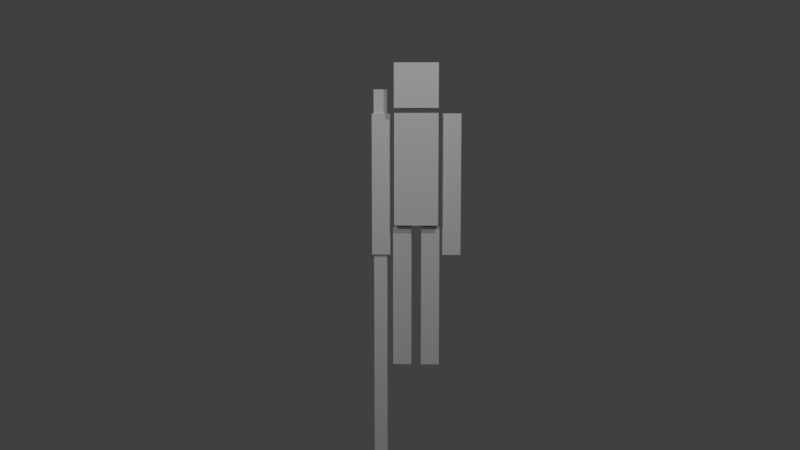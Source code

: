 # Source: TheMonkeyKing_v0.11.blend  (saved by Blender 2.78.0; exported with 4.5.12 LTS)
import bpy
from mathutils import Matrix  # noqa: F401  (used for matrix-valued properties, if any)

bpy.ops.wm.read_factory_settings(use_empty=True)
scene = bpy.context.scene
scene.name = 'Scene'

# ---- collections
col_collection_1 = bpy.data.collections.new('Collection 1'); scene.collection.children.link(col_collection_1)
col_collection_2 = bpy.data.collections.new('Collection 2'); scene.collection.children.link(col_collection_2)
col_collection_2.hide_render = True
col_collection_2.hide_viewport = True
col_collection_20 = bpy.data.collections.new('Collection 20'); scene.collection.children.link(col_collection_20)
col_collection_20.hide_render = True
col_collection_20.hide_viewport = True

# ---- materials (node trees are filled in below, after node groups)
mat_material = bpy.data.materials.new('Material')
mat_material.alpha_threshold = 0.0
mat_material.use_transparent_shadow = False
mat_material.roughness = 0.5

# ---- material node trees

# ---- world
world_world = bpy.data.worlds.new('World'); scene.world = world_world
world_world.color = (0.05088, 0.05088, 0.05088)
world_world.use_sun_shadow = False
world_world.sun_shadow_jitter_overblur = 0.0
world_world.cycles.sampling_method = 'MANUAL'

# ---- cameras
cam_camera_001 = bpy.data.cameras.new('Camera.001')
cam_camera_001.clip_end = 100.0
cam_camera_001.lens = 35.0
cam_camera_001.sensor_width = 32.0
cam_camera_001.sensor_height = 18.0
cam_camera_001.display_size = 2.0
cam_camera_001.dof.focus_distance = 0.0
cam_camera_001.dof.aperture_fstop = 128.0
cam_camera_001.dof.aperture_blades = 6

# ---- lights
light_lamp_001 = bpy.data.lights.new('Lamp.001', 'POINT')
light_lamp_001.transmission_factor = 0.0
light_lamp_001.cutoff_distance = 30.0
light_lamp_001.energy = 100.0
light_lamp_001.shadow_buffer_clip_start = 1.001
light_lamp_001.shadow_soft_size = 0.1
light_lamp_001.shadow_maximum_resolution = 0.006
light_lamp_001.use_absolute_resolution = True
light_lamp = bpy.data.lights.new('Lamp', 'POINT')
light_lamp.transmission_factor = 0.0
light_lamp.cutoff_distance = 30.0
light_lamp.energy = 100.0
light_lamp.shadow_buffer_clip_start = 1.001
light_lamp.shadow_soft_size = 0.1
light_lamp.shadow_maximum_resolution = 0.006
light_lamp.use_absolute_resolution = True

# ---- meshes
me_cube_001 = bpy.data.meshes.new('Cube.001')
me_cube_001.from_pydata([(-0.0323, -0.05975, 0.003624), (-0.0323, -0.05975, 0.9236), (-0.0323, 0.05975, 0.003624), (-0.0323, 0.05975, 0.9236), (-0.1518, -0.05975, 0.003624), (-0.1518, -0.05975, 0.9236), (-0.1518, 0.05975, 0.003624), (-0.1518, 0.05975, 0.9236), (-0.0323, -0.05975, 0.4636), (-0.0323, 0.05975, 0.4636), (-0.1518, 0.05975, 0.4636), (-0.1518, -0.05975, 0.4636), (0.0323, -0.05975, 0.003624), (0.0323, -0.05975, 0.9236), (0.0323, 0.05975, 0.003624), (0.0323, 0.05975, 0.9236), (0.1518, -0.05975, 0.003624), (0.1518, -0.05975, 0.9236), (0.1518, 0.05975, 0.003624), (0.1518, 0.05975, 0.9236), (0.0323, -0.05975, 0.4636), (0.0323, 0.05975, 0.4636), (0.1518, 0.05975, 0.4636), (0.1518, -0.05975, 0.4636), (0.1704, -0.05975, 0.7408), (0.1704, -0.05975, 1.661), (0.1704, 0.05975, 0.7408), (0.1704, 0.05975, 1.661), (0.2899, -0.05975, 0.7408), (0.2899, -0.05975, 1.661), (0.2899, 0.05975, 0.7408), (0.2899, 0.05975, 1.661), (0.1704, -0.05975, 1.201), (0.1704, 0.05975, 1.201), (0.2899, 0.05975, 1.201), (0.2899, -0.05975, 1.201), (-0.1704, -0.05975, 0.7408), (-0.1704, -0.05975, 1.661), (-0.1704, 0.05975, 0.7408), (-0.1704, 0.05975, 1.661), (-0.2899, -0.05975, 0.7408), (-0.2899, -0.05975, 1.661), (-0.2899, 0.05975, 0.7408), (-0.2899, 0.05975, 1.661), (-0.1704, -0.05975, 1.201), (-0.1704, 0.05975, 1.201), (-0.2899, 0.05975, 1.201), (-0.2899, -0.05975, 1.201), (-0.1427, -0.1427, 1.695), (-0.1427, -0.1427, 1.98), (-0.1427, 0.1427, 1.695), (-0.1427, 0.1427, 1.98), (0.1427, -0.1427, 1.695), (0.1427, -0.1427, 1.98), (0.1427, 0.1427, 1.695), (0.1427, 0.1427, 1.98), (-0.1427, -0.108, 0.9388), (-0.1427, -0.108, 1.664), (-0.1427, 0.108, 0.9388), (-0.1427, 0.108, 1.664), (0.1427, -0.108, 0.9388), (0.1427, -0.108, 1.664), (0.1427, 0.108, 0.9388), (0.1427, 0.108, 1.664), (-0.1427, -0.108, 1.301), (-0.1427, 0.108, 1.301), (0.1427, 0.108, 1.301), (0.1427, -0.108, 1.301), (-0.0323, 0.0, 0.003624), (-0.0323, -0.05975, 0.5065), (-0.0323, 0.0, 0.9236), (-0.0323, 0.05975, 0.4138), (-0.09206, 0.05975, 0.003624), (-0.09206, 0.05975, 0.9236), (-0.1518, 0.05975, 0.4138), (-0.1518, 0.0, 0.003624), (-0.1518, 0.0, 0.9236), (-0.1518, -0.05975, 0.4138), (-0.09206, -0.05975, 0.003624), (-0.09206, -0.05975, 0.9236), (-0.0323, -0.05975, 0.4138), (-0.0323, 0.05975, 0.5065), (-0.1518, 0.05975, 0.5065), (-0.1518, -0.05975, 0.5065), (-0.09206, -0.05975, 0.4636), (-0.1518, 0.0, 0.4636), (-0.09206, 0.05975, 0.4636), (-0.0323, 0.0, 0.4636), (0.0323, 0.0, 0.003624), (0.0323, -0.05975, 0.5065), (0.0323, 0.0, 0.9236), (0.0323, 0.05975, 0.4138), (0.09206, 0.05975, 0.003624), (0.09206, 0.05975, 0.9236), (0.1518, 0.05975, 0.4138), (0.1518, 0.0, 0.003624), (0.1518, 0.0, 0.9236), (0.1518, -0.05975, 0.4138), (0.09206, -0.05975, 0.003624), (0.09206, -0.05975, 0.9236), (0.0323, -0.05975, 0.4138), (0.0323, 0.05975, 0.5065), (0.1518, 0.05975, 0.5065), (0.1518, -0.05975, 0.5065), (0.09206, -0.05975, 0.4636), (0.1518, 0.0, 0.4636), (0.09206, 0.05975, 0.4636), (0.0323, 0.0, 0.4636), (0.1704, -9.686e-08, 0.7408), (0.1704, -0.05975, 1.239), (0.1704, -9.686e-08, 1.661), (0.1704, 0.05975, 1.139), (0.2301, 0.05975, 0.7408), (0.2301, 0.05975, 1.661), (0.2899, 0.05975, 1.139), (0.2899, -9.686e-08, 0.7408), (0.2899, -9.686e-08, 1.661), (0.2899, -0.05975, 1.139), (0.2301, -0.05975, 0.7408), (0.2301, -0.05975, 1.661), (0.1704, -0.05975, 1.139), (0.1704, 0.05975, 1.239), (0.2899, 0.05975, 1.239), (0.2899, -0.05975, 1.239), (0.2301, -0.05975, 1.201), (0.2899, -9.686e-08, 1.201), (0.2301, 0.05975, 1.201), (0.1704, -9.686e-08, 1.201), (-0.1704, -9.686e-08, 0.7408), (-0.1704, -0.05975, 1.239), (-0.1704, -9.686e-08, 1.661), (-0.1704, 0.05975, 1.139), (-0.2301, 0.05975, 0.7408), (-0.2301, 0.05975, 1.661), (-0.2899, 0.05975, 1.139), (-0.2899, -9.686e-08, 0.7408), (-0.2899, -9.686e-08, 1.661), (-0.2899, -0.05975, 1.139), (-0.2301, -0.05975, 0.7408), (-0.2301, -0.05975, 1.661), (-0.1704, -0.05975, 1.139), (-0.1704, 0.05975, 1.239), (-0.2899, 0.05975, 1.239), (-0.2899, -0.05975, 1.239), (-0.2301, -0.05975, 1.201), (-0.2899, -9.686e-08, 1.201), (-0.2301, 0.05975, 1.201), (-0.1704, -9.686e-08, 1.201), (-0.1427, 0.0, 1.695), (-0.1427, -0.1427, 1.838), (-0.1427, 0.0, 1.98), (-0.1427, 0.1427, 1.838), (0.0, 0.1427, 1.695), (0.0, 0.1427, 1.98), (0.1427, 0.1427, 1.838), (0.1427, 0.0, 1.695), (0.1427, 0.0, 1.98), (0.1427, -0.1427, 1.838), (0.0, -0.1427, 1.695), (0.0, -0.1427, 1.98), (-0.1427, 0.0, 0.9388), (-0.1427, 0.0, 1.664), (0.0, 0.108, 0.9388), (0.0, 0.108, 1.664), (0.1427, 0.0, 0.9388), (0.1427, 0.0, 1.664), (0.0, -0.108, 0.9388), (0.0, -0.108, 1.664), (0.0, -0.108, 1.301), (0.1427, 0.0, 1.301), (0.0, 0.108, 1.301), (-0.1427, 0.0, 1.301), (0.0, 0.0, 1.664), (0.0, 0.0, 0.9388), (0.0, 0.0, 1.98), (0.0, 0.0, 1.695), (0.0, -0.1427, 1.838), (0.1427, 0.0, 1.838), (0.0, 0.1427, 1.838), (-0.1427, 0.0, 1.838), (-0.1704, -9.686e-08, 1.139), (-0.2301, 0.05975, 1.139), (-0.2899, -9.686e-08, 1.139), (-0.2301, -0.05975, 1.139), (-0.2301, -9.686e-08, 1.661), (-0.2301, -9.686e-08, 0.7408), (-0.2301, -0.05975, 1.239), (-0.2899, -9.686e-08, 1.239), (-0.2301, 0.05975, 1.239), (-0.1704, -9.686e-08, 1.239), (0.1704, -9.686e-08, 1.139), (0.2301, 0.05975, 1.139), (0.2899, -9.686e-08, 1.139), (0.2301, -0.05975, 1.139), (0.2301, -9.686e-08, 1.661), (0.2301, -9.686e-08, 0.7408), (0.2301, -0.05975, 1.239), (0.2899, -9.686e-08, 1.239), (0.2301, 0.05975, 1.239), (0.1704, -9.686e-08, 1.239), (0.0323, 0.0, 0.4138), (0.09206, 0.05975, 0.4138), (0.1518, 0.0, 0.4138), (0.09206, -0.05975, 0.4138), (0.09206, 0.0, 0.9236), (0.09206, 0.0, 0.003624), (0.09206, -0.05975, 0.5065), (0.1518, 0.0, 0.5065), (0.09206, 0.05975, 0.5065), (0.0323, 0.0, 0.5065), (-0.0323, 0.0, 0.4138), (-0.09206, 0.05975, 0.4138), (-0.1518, 0.0, 0.4138), (-0.09206, -0.05975, 0.4138), (-0.09206, 0.0, 0.9236), (-0.09206, 0.0, 0.003624), (-0.09206, -0.05975, 0.5065), (-0.1518, 0.0, 0.5065), (-0.09206, 0.05975, 0.5065), (-0.0323, 0.0, 0.5065)], [], [(219, 81, 3, 70), (218, 82, 7, 73), (217, 83, 5, 76), (216, 69, 1, 79), (215, 78, 4, 75), (214, 79, 1, 70), (213, 80, 8, 84), (212, 77, 11, 85), (211, 74, 10, 86), (210, 71, 9, 87), (209, 90, 15, 101), (208, 93, 19, 102), (207, 96, 17, 103), (206, 99, 13, 89), (205, 95, 16, 98), (204, 90, 13, 99), (203, 104, 20, 100), (202, 105, 23, 97), (201, 106, 22, 94), (200, 107, 21, 91), (199, 110, 27, 121), (198, 113, 31, 122), (197, 116, 29, 123), (196, 119, 25, 109), (195, 115, 28, 118), (194, 110, 25, 119), (193, 124, 32, 120), (192, 125, 35, 117), (191, 126, 34, 114), (190, 127, 33, 111), (189, 141, 39, 130), (188, 142, 43, 133), (187, 143, 41, 136), (186, 129, 37, 139), (185, 138, 40, 135), (184, 139, 37, 130), (183, 140, 44, 144), (182, 137, 47, 145), (181, 134, 46, 146), (180, 131, 45, 147), (179, 150, 51, 151), (178, 153, 55, 154), (177, 156, 53, 157), (176, 159, 49, 149), (175, 155, 52, 158), (174, 150, 49, 159), (57, 161, 171, 64), (65, 59, 163, 170), (66, 63, 165, 169), (67, 61, 167, 168), (173, 164, 60, 166), (172, 161, 57, 167), (60, 67, 168, 166), (62, 66, 169, 164), (58, 65, 170, 162), (64, 171, 160, 56), (162, 170, 66, 62), (164, 169, 67, 60), (166, 168, 64, 56), (165, 172, 167, 61), (63, 163, 172, 165), (163, 59, 161, 172), (160, 173, 166, 56), (58, 162, 173, 160), (162, 62, 164, 173), (169, 165, 61, 67), (170, 163, 63, 66), (171, 161, 59, 65), (160, 171, 65, 58), (156, 174, 159, 53), (55, 153, 174, 156), (153, 51, 150, 174), (148, 175, 158, 48), (50, 152, 175, 148), (152, 54, 155, 175), (158, 176, 149, 48), (52, 157, 176, 158), (157, 53, 159, 176), (155, 177, 157, 52), (54, 154, 177, 155), (154, 55, 156, 177), (152, 178, 154, 54), (50, 151, 178, 152), (151, 51, 153, 178), (148, 179, 151, 50), (48, 149, 179, 148), (149, 49, 150, 179), (140, 180, 147, 44), (36, 128, 180, 140), (128, 38, 131, 180), (131, 181, 146, 45), (38, 132, 181, 131), (132, 42, 134, 181), (134, 182, 145, 46), (42, 135, 182, 134), (135, 40, 137, 182), (137, 183, 144, 47), (40, 138, 183, 137), (138, 36, 140, 183), (133, 184, 130, 39), (43, 136, 184, 133), (136, 41, 139, 184), (132, 185, 135, 42), (38, 128, 185, 132), (128, 36, 138, 185), (143, 186, 139, 41), (47, 144, 186, 143), (144, 44, 129, 186), (142, 187, 136, 43), (46, 145, 187, 142), (145, 47, 143, 187), (141, 188, 133, 39), (45, 146, 188, 141), (146, 46, 142, 188), (129, 189, 130, 37), (44, 147, 189, 129), (147, 45, 141, 189), (108, 190, 111, 26), (24, 120, 190, 108), (120, 32, 127, 190), (112, 191, 114, 30), (26, 111, 191, 112), (111, 33, 126, 191), (115, 192, 117, 28), (30, 114, 192, 115), (114, 34, 125, 192), (118, 193, 120, 24), (28, 117, 193, 118), (117, 35, 124, 193), (116, 194, 119, 29), (31, 113, 194, 116), (113, 27, 110, 194), (108, 195, 118, 24), (26, 112, 195, 108), (112, 30, 115, 195), (124, 196, 109, 32), (35, 123, 196, 124), (123, 29, 119, 196), (125, 197, 123, 35), (34, 122, 197, 125), (122, 31, 116, 197), (126, 198, 122, 34), (33, 121, 198, 126), (121, 27, 113, 198), (127, 199, 121, 33), (32, 109, 199, 127), (109, 25, 110, 199), (88, 200, 91, 14), (12, 100, 200, 88), (100, 20, 107, 200), (92, 201, 94, 18), (14, 91, 201, 92), (91, 21, 106, 201), (95, 202, 97, 16), (18, 94, 202, 95), (94, 22, 105, 202), (98, 203, 100, 12), (16, 97, 203, 98), (97, 23, 104, 203), (96, 204, 99, 17), (19, 93, 204, 96), (93, 15, 90, 204), (88, 205, 98, 12), (14, 92, 205, 88), (92, 18, 95, 205), (104, 206, 89, 20), (23, 103, 206, 104), (103, 17, 99, 206), (105, 207, 103, 23), (22, 102, 207, 105), (102, 19, 96, 207), (106, 208, 102, 22), (21, 101, 208, 106), (101, 15, 93, 208), (107, 209, 101, 21), (20, 89, 209, 107), (89, 13, 90, 209), (80, 210, 87, 8), (0, 68, 210, 80), (68, 2, 71, 210), (71, 211, 86, 9), (2, 72, 211, 71), (72, 6, 74, 211), (74, 212, 85, 10), (6, 75, 212, 74), (75, 4, 77, 212), (77, 213, 84, 11), (4, 78, 213, 77), (78, 0, 80, 213), (73, 214, 70, 3), (7, 76, 214, 73), (76, 5, 79, 214), (72, 215, 75, 6), (2, 68, 215, 72), (68, 0, 78, 215), (83, 216, 79, 5), (11, 84, 216, 83), (84, 8, 69, 216), (82, 217, 76, 7), (10, 85, 217, 82), (85, 11, 83, 217), (81, 218, 73, 3), (9, 86, 218, 81), (86, 10, 82, 218), (69, 219, 70, 1), (8, 87, 219, 69), (87, 9, 81, 219), (168, 167, 57, 64)])
_uv = me_cube_001.uv_layers.new(name='UVMap')
_uv.uv.foreach_set('vector', [0.7058, 0.2215, 0.9754, 0.2215, 0.9754, 0.491, 0.7058, 0.491, 0.7058, 0.2215, 0.9754, 0.2215, 0.9754, 0.491, 0.7058, 0.491, 0.7058, 0.2215, 0.9754, 0.2215, 0.9754, 0.491, 0.7058, 0.491, 0.7058, 0.2215, 0.9754, 0.2215, 0.9754, 0.491, 0.7058, 0.491, 0.7058, 0.2215, 0.9754, 0.2215, 0.9754, 0.491, 0.7058, 0.491, 0.7058, 0.2215, 0.9754, 0.2215, 0.9754, 0.491, 0.7058, 0.491, 0.7058, 0.2215, 0.9754, 0.2215, 0.9754, 0.491, 0.7058, 0.491, 0.7058, 0.2215, 0.9754, 0.2215, 0.9754, 0.491, 0.7058, 0.491, 0.7058, 0.2215, 0.9754, 0.2215, 0.9754, 0.491, 0.7058, 0.491, 0.7058, 0.2215, 0.9754, 0.2215, 0.9754, 0.491, 0.7058, 0.491, 0.7058, 0.2215, 0.9754, 0.2215, 0.9754, 0.491, 0.7058, 0.491, 0.7058, 0.2215, 0.9754, 0.2215, 0.9754, 0.491, 0.7058, 0.491, 0.7058, 0.2215, 0.9754, 0.2215, 0.9754, 0.491, 0.7058, 0.491, 0.7058, 0.2215, 0.9754, 0.2215, 0.9754, 0.491, 0.7058, 0.491, 0.7058, 0.2215, 0.9754, 0.2215, 0.9754, 0.491, 0.7058, 0.491, 0.7058, 0.2215, 0.9754, 0.2215, 0.9754, 0.491, 0.7058, 0.491, 0.7058, 0.2215, 0.9754, 0.2215, 0.9754, 0.491, 0.7058, 0.491, 0.7058, 0.2215, 0.9754, 0.2215, 0.9754, 0.491, 0.7058, 0.491, 0.7058, 0.2215, 0.9754, 0.2215, 0.9754, 0.491, 0.7058, 0.491, 0.7058, 0.2215, 0.9754, 0.2215, 0.9754, 0.491, 0.7058, 0.491, 0.7058, 0.2215, 0.9754, 0.2215, 0.9754, 0.491, 0.7058, 0.491, 0.7058, 0.2215, 0.9754, 0.2215, 0.9754, 0.491, 0.7058, 0.491, 0.7058, 0.2215, 0.9754, 0.2215, 0.9754, 0.491, 0.7058, 0.491, 0.7058, 0.2215, 0.9754, 0.2215, 0.9754, 0.491, 0.7058, 0.491, 0.7058, 0.2215, 0.9754, 0.2215, 0.9754, 0.491, 0.7058, 0.491, 0.7058, 0.2215, 0.9754, 0.2215, 0.9754, 0.491, 0.7058, 0.491, 0.7058, 0.2215, 0.9754, 0.2215, 0.9754, 0.491, 0.7058, 0.491, 0.7058, 0.2215, 0.9754, 0.2215, 0.9754, 0.491, 0.7058, 0.491, 0.7058, 0.2215, 0.9754, 0.2215, 0.9754, 0.491, 0.7058, 0.491, 0.7058, 0.2215, 0.9754, 0.2215, 0.9754, 0.491, 0.7058, 0.491, 0.7058, 0.2215, 0.9754, 0.2215, 0.9754, 0.491, 0.7058, 0.491, 0.7058, 0.2215, 0.9754, 0.2215, 0.9754, 0.491, 0.7058, 0.491, 0.7058, 0.2215, 0.9754, 0.2215, 0.9754, 0.491, 0.7058, 0.491, 0.7058, 0.2215, 0.9754, 0.2215, 0.9754, 0.491, 0.7058, 0.491, 0.7058, 0.2215, 0.9754, 0.2215, 0.9754, 0.491, 0.7058, 0.491, 0.7058, 0.2215, 0.9754, 0.2215, 0.9754, 0.491, 0.7058, 0.491, 0.7058, 0.2215, 0.9754, 0.2215, 0.9754, 0.491, 0.7058, 0.491, 0.7058, 0.2215, 0.9754, 0.2215, 0.9754, 0.491, 0.7058, 0.491, 0.7058, 0.2215, 0.9754, 0.2215, 0.9754, 0.491, 0.7058, 0.491, 0.7058, 0.2215, 0.9754, 0.2215, 0.9754, 0.491, 0.7058, 0.491, 0.1501, 0.4498, 0.1, 0.5497, 8.367e-05, 0.4997, 0.05014, 0.3997, 0.5502, 0.1501, 0.6003, 0.05014, 0.7002, 0.1002, 0.6502, 0.2002, 0.5499, 0.65, 0.4998, 0.75, 0.3999, 0.6999, 0.4499, 0.5999, 0.35, 0.5499, 0.2999, 0.6498, 0.2, 0.5998, 0.25, 0.4998, 0.4501, 0.35, 0.5501, 0.4001, 0.5, 0.5, 0.4001, 0.4499, 0.4498, 0.8499, 0.3997, 0.9499, 0.2998, 0.8998, 0.3498, 0.7998, 0.7058, 0.2215, 0.9754, 0.2215, 0.9754, 0.491, 0.7058, 0.491, 0.7058, 0.2215, 0.9754, 0.2215, 0.9754, 0.491, 0.7058, 0.491, 0.7058, 0.2215, 0.9754, 0.2215, 0.9754, 0.491, 0.7058, 0.491, 0.7058, 0.2215, 0.9754, 0.2215, 0.9754, 0.491, 0.7058, 0.491, 0.7058, 0.2215, 0.9754, 0.2215, 0.9754, 0.491, 0.7058, 0.491, 0.7058, 0.2215, 0.9754, 0.2215, 0.9754, 0.491, 0.7058, 0.491, 0.7058, 0.2215, 0.9754, 0.2215, 0.9754, 0.491, 0.7058, 0.491, 0.7058, 0.2215, 0.9754, 0.2215, 0.9754, 0.491, 0.7058, 0.491, 0.7058, 0.2215, 0.9754, 0.2215, 0.9754, 0.491, 0.7058, 0.491, 0.7058, 0.2215, 0.9754, 0.2215, 0.9754, 0.491, 0.7058, 0.491, 0.7058, 0.2215, 0.9754, 0.2215, 0.9754, 0.491, 0.7058, 0.491, 0.7058, 0.2215, 0.9754, 0.2215, 0.9754, 0.491, 0.7058, 0.491, 0.7058, 0.2215, 0.9754, 0.2215, 0.9754, 0.491, 0.7058, 0.491, 0.7058, 0.2215, 0.9754, 0.2215, 0.9754, 0.491, 0.7058, 0.491, 0.7058, 0.2215, 0.9754, 0.2215, 0.9754, 0.491, 0.7058, 0.491, 0.7058, 0.2215, 0.9754, 0.2215, 0.9754, 0.491, 0.7058, 0.491, 0.7058, 0.2215, 0.9754, 0.2215, 0.9754, 0.491, 0.7058, 0.491, 0.7058, 0.2215, 0.9754, 0.2215, 0.9754, 0.491, 0.7058, 0.491, 0.7058, 0.2215, 0.9754, 0.2215, 0.9754, 0.491, 0.7058, 0.491, 0.7058, 0.2215, 0.9754, 0.2215, 0.9754, 0.491, 0.7058, 0.491, 0.7058, 0.2215, 0.9754, 0.2215, 0.9754, 0.491, 0.7058, 0.491, 0.7058, 0.2215, 0.9754, 0.2215, 0.9754, 0.491, 0.7058, 0.491, 0.7058, 0.2215, 0.9754, 0.2215, 0.9754, 0.491, 0.7058, 0.491, 0.4998, 0.75, 0.4498, 0.8499, 0.3498, 0.7998, 0.3999, 0.6999, 0.5998, 0.8, 0.5497, 0.9, 0.4498, 0.8499, 0.4998, 0.75, 0.5497, 0.9, 0.4997, 0.9999, 0.3997, 0.9499, 0.4498, 0.8499, 0.3502, 0.2999, 0.4501, 0.35, 0.4001, 0.4499, 0.3001, 0.3999, 0.4002, 0.2, 0.5002, 0.25, 0.4501, 0.35, 0.3502, 0.2999, 0.5002, 0.25, 0.6001, 0.3001, 0.5501, 0.4001, 0.4501, 0.35, 0.4001, 0.4499, 0.35, 0.5499, 0.25, 0.4998, 0.3001, 0.3999, 0.5, 0.5, 0.4499, 0.5999, 0.35, 0.5499, 0.4001, 0.4499, 0.4499, 0.5999, 0.3999, 0.6999, 0.2999, 0.6498, 0.35, 0.5499, 0.5999, 0.5501, 0.5499, 0.65, 0.4499, 0.5999, 0.5, 0.5, 0.6999, 0.6001, 0.6498, 0.7001, 0.5499, 0.65, 0.5999, 0.5501, 0.6498, 0.7001, 0.5998, 0.8, 0.4998, 0.75, 0.5499, 0.65, 0.5002, 0.25, 0.5502, 0.1501, 0.6502, 0.2002, 0.6001, 0.3001, 0.4002, 0.2, 0.4503, 0.1, 0.5502, 0.1501, 0.5002, 0.25, 0.4503, 0.1, 0.5003, 8.367e-05, 0.6003, 0.05014, 0.5502, 0.1501, 0.2002, 0.3498, 0.1501, 0.4498, 0.05014, 0.3997, 0.1002, 0.2998, 0.3001, 0.3999, 0.25, 0.4998, 0.1501, 0.4498, 0.2002, 0.3498, 0.25, 0.4998, 0.2, 0.5998, 0.1, 0.5497, 0.1501, 0.4498, 0.7058, 0.2215, 0.9754, 0.2215, 0.9754, 0.491, 0.7058, 0.491, 0.7058, 0.2215, 0.9754, 0.2215, 0.9754, 0.491, 0.7058, 0.491, 0.7058, 0.2215, 0.9754, 0.2215, 0.9754, 0.491, 0.7058, 0.491, 0.7058, 0.2215, 0.9754, 0.2215, 0.9754, 0.491, 0.7058, 0.491, 0.7058, 0.2215, 0.9754, 0.2215, 0.9754, 0.491, 0.7058, 0.491, 0.7058, 0.2215, 0.9754, 0.2215, 0.9754, 0.491, 0.7058, 0.491, 0.7058, 0.2215, 0.9754, 0.2215, 0.9754, 0.491, 0.7058, 0.491, 0.7058, 0.2215, 0.9754, 0.2215, 0.9754, 0.491, 0.7058, 0.491, 0.7058, 0.2215, 0.9754, 0.2215, 0.9754, 0.491, 0.7058, 0.491, 0.7058, 0.2215, 0.9754, 0.2215, 0.9754, 0.491, 0.7058, 0.491, 0.7058, 0.2215, 0.9754, 0.2215, 0.9754, 0.491, 0.7058, 0.491, 0.7058, 0.2215, 0.9754, 0.2215, 0.9754, 0.491, 0.7058, 0.491, 0.7058, 0.2215, 0.9754, 0.2215, 0.9754, 0.491, 0.7058, 0.491, 0.7058, 0.2215, 0.9754, 0.2215, 0.9754, 0.491, 0.7058, 0.491, 0.7058, 0.2215, 0.9754, 0.2215, 0.9754, 0.491, 0.7058, 0.491, 0.7058, 0.2215, 0.9754, 0.2215, 0.9754, 0.491, 0.7058, 0.491, 0.7058, 0.2215, 0.9754, 0.2215, 0.9754, 0.491, 0.7058, 0.491, 0.7058, 0.2215, 0.9754, 0.2215, 0.9754, 0.491, 0.7058, 0.491, 0.7058, 0.2215, 0.9754, 0.2215, 0.9754, 0.491, 0.7058, 0.491, 0.7058, 0.2215, 0.9754, 0.2215, 0.9754, 0.491, 0.7058, 0.491, 0.7058, 0.2215, 0.9754, 0.2215, 0.9754, 0.491, 0.7058, 0.491, 0.7058, 0.2215, 0.9754, 0.2215, 0.9754, 0.491, 0.7058, 0.491, 0.7058, 0.2215, 0.9754, 0.2215, 0.9754, 0.491, 0.7058, 0.491, 0.7058, 0.2215, 0.9754, 0.2215, 0.9754, 0.491, 0.7058, 0.491, 0.7058, 0.2215, 0.9754, 0.2215, 0.9754, 0.491, 0.7058, 0.491, 0.7058, 0.2215, 0.9754, 0.2215, 0.9754, 0.491, 0.7058, 0.491, 0.7058, 0.2215, 0.9754, 0.2215, 0.9754, 0.491, 0.7058, 0.491, 0.7058, 0.2215, 0.9754, 0.2215, 0.9754, 0.491, 0.7058, 0.491, 0.7058, 0.2215, 0.9754, 0.2215, 0.9754, 0.491, 0.7058, 0.491, 0.7058, 0.2215, 0.9754, 0.2215, 0.9754, 0.491, 0.7058, 0.491, 0.7058, 0.2215, 0.9754, 0.2215, 0.9754, 0.491, 0.7058, 0.491, 0.7058, 0.2215, 0.9754, 0.2215, 0.9754, 0.491, 0.7058, 0.491, 0.7058, 0.2215, 0.9754, 0.2215, 0.9754, 0.491, 0.7058, 0.491, 0.7058, 0.2215, 0.9754, 0.2215, 0.9754, 0.491, 0.7058, 0.491, 0.7058, 0.2215, 0.9754, 0.2215, 0.9754, 0.491, 0.7058, 0.491, 0.7058, 0.2215, 0.9754, 0.2215, 0.9754, 0.491, 0.7058, 0.491, 0.7058, 0.2215, 0.9754, 0.2215, 0.9754, 0.491, 0.7058, 0.491, 0.7058, 0.2215, 0.9754, 0.2215, 0.9754, 0.491, 0.7058, 0.491, 0.7058, 0.2215, 0.9754, 0.2215, 0.9754, 0.491, 0.7058, 0.491, 0.7058, 0.2215, 0.9754, 0.2215, 0.9754, 0.491, 0.7058, 0.491, 0.7058, 0.2215, 0.9754, 0.2215, 0.9754, 0.491, 0.7058, 0.491, 0.7058, 0.2215, 0.9754, 0.2215, 0.9754, 0.491, 0.7058, 0.491, 0.7058, 0.2215, 0.9754, 0.2215, 0.9754, 0.491, 0.7058, 0.491, 0.7058, 0.2215, 0.9754, 0.2215, 0.9754, 0.491, 0.7058, 0.491, 0.7058, 0.2215, 0.9754, 0.2215, 0.9754, 0.491, 0.7058, 0.491, 0.7058, 0.2215, 0.9754, 0.2215, 0.9754, 0.491, 0.7058, 0.491, 0.7058, 0.2215, 0.9754, 0.2215, 0.9754, 0.491, 0.7058, 0.491, 0.7058, 0.2215, 0.9754, 0.2215, 0.9754, 0.491, 0.7058, 0.491, 0.7058, 0.2215, 0.9754, 0.2215, 0.9754, 0.491, 0.7058, 0.491, 0.7058, 0.2215, 0.9754, 0.2215, 0.9754, 0.491, 0.7058, 0.491, 0.7058, 0.2215, 0.9754, 0.2215, 0.9754, 0.491, 0.7058, 0.491, 0.7058, 0.2215, 0.9754, 0.2215, 0.9754, 0.491, 0.7058, 0.491, 0.7058, 0.2215, 0.9754, 0.2215, 0.9754, 0.491, 0.7058, 0.491, 0.7058, 0.2215, 0.9754, 0.2215, 0.9754, 0.491, 0.7058, 0.491, 0.7058, 0.2215, 0.9754, 0.2215, 0.9754, 0.491, 0.7058, 0.491, 0.7058, 0.2215, 0.9754, 0.2215, 0.9754, 0.491, 0.7058, 0.491, 0.7058, 0.2215, 0.9754, 0.2215, 0.9754, 0.491, 0.7058, 0.491, 0.7058, 0.2215, 0.9754, 0.2215, 0.9754, 0.491, 0.7058, 0.491, 0.7058, 0.2215, 0.9754, 0.2215, 0.9754, 0.491, 0.7058, 0.491, 0.7058, 0.2215, 0.9754, 0.2215, 0.9754, 0.491, 0.7058, 0.491, 0.7058, 0.2215, 0.9754, 0.2215, 0.9754, 0.491, 0.7058, 0.491, 0.7058, 0.2215, 0.9754, 0.2215, 0.9754, 0.491, 0.7058, 0.491, 0.7058, 0.2215, 0.9754, 0.2215, 0.9754, 0.491, 0.7058, 0.491, 0.7058, 0.2215, 0.9754, 0.2215, 0.9754, 0.491, 0.7058, 0.491, 0.7058, 0.2215, 0.9754, 0.2215, 0.9754, 0.491, 0.7058, 0.491, 0.7058, 0.2215, 0.9754, 0.2215, 0.9754, 0.491, 0.7058, 0.491, 0.7058, 0.2215, 0.9754, 0.2215, 0.9754, 0.491, 0.7058, 0.491, 0.7058, 0.2215, 0.9754, 0.2215, 0.9754, 0.491, 0.7058, 0.491, 0.7058, 0.2215, 0.9754, 0.2215, 0.9754, 0.491, 0.7058, 0.491, 0.7058, 0.2215, 0.9754, 0.2215, 0.9754, 0.491, 0.7058, 0.491, 0.7058, 0.2215, 0.9754, 0.2215, 0.9754, 0.491, 0.7058, 0.491, 0.7058, 0.2215, 0.9754, 0.2215, 0.9754, 0.491, 0.7058, 0.491, 0.7058, 0.2215, 0.9754, 0.2215, 0.9754, 0.491, 0.7058, 0.491, 0.7058, 0.2215, 0.9754, 0.2215, 0.9754, 0.491, 0.7058, 0.491, 0.7058, 0.2215, 0.9754, 0.2215, 0.9754, 0.491, 0.7058, 0.491, 0.7058, 0.2215, 0.9754, 0.2215, 0.9754, 0.491, 0.7058, 0.491, 0.7058, 0.2215, 0.9754, 0.2215, 0.9754, 0.491, 0.7058, 0.491, 0.7058, 0.2215, 0.9754, 0.2215, 0.9754, 0.491, 0.7058, 0.491, 0.7058, 0.2215, 0.9754, 0.2215, 0.9754, 0.491, 0.7058, 0.491, 0.7058, 0.2215, 0.9754, 0.2215, 0.9754, 0.491, 0.7058, 0.491, 0.7058, 0.2215, 0.9754, 0.2215, 0.9754, 0.491, 0.7058, 0.491, 0.7058, 0.2215, 0.9754, 0.2215, 0.9754, 0.491, 0.7058, 0.491, 0.7058, 0.2215, 0.9754, 0.2215, 0.9754, 0.491, 0.7058, 0.491, 0.7058, 0.2215, 0.9754, 0.2215, 0.9754, 0.491, 0.7058, 0.491, 0.7058, 0.2215, 0.9754, 0.2215, 0.9754, 0.491, 0.7058, 0.491, 0.7058, 0.2215, 0.9754, 0.2215, 0.9754, 0.491, 0.7058, 0.491, 0.7058, 0.2215, 0.9754, 0.2215, 0.9754, 0.491, 0.7058, 0.491, 0.7058, 0.2215, 0.9754, 0.2215, 0.9754, 0.491, 0.7058, 0.491, 0.7058, 0.2215, 0.9754, 0.2215, 0.9754, 0.491, 0.7058, 0.491, 0.7058, 0.2215, 0.9754, 0.2215, 0.9754, 0.491, 0.7058, 0.491, 0.7058, 0.2215, 0.9754, 0.2215, 0.9754, 0.491, 0.7058, 0.491, 0.7058, 0.2215, 0.9754, 0.2215, 0.9754, 0.491, 0.7058, 0.491, 0.7058, 0.2215, 0.9754, 0.2215, 0.9754, 0.491, 0.7058, 0.491, 0.7058, 0.2215, 0.9754, 0.2215, 0.9754, 0.491, 0.7058, 0.491, 0.7058, 0.2215, 0.9754, 0.2215, 0.9754, 0.491, 0.7058, 0.491, 0.7058, 0.2215, 0.9754, 0.2215, 0.9754, 0.491, 0.7058, 0.491, 0.7058, 0.2215, 0.9754, 0.2215, 0.9754, 0.491, 0.7058, 0.491, 0.7058, 0.2215, 0.9754, 0.2215, 0.9754, 0.491, 0.7058, 0.491, 0.7058, 0.2215, 0.9754, 0.2215, 0.9754, 0.491, 0.7058, 0.491, 0.7058, 0.2215, 0.9754, 0.2215, 0.9754, 0.491, 0.7058, 0.491, 0.7058, 0.2215, 0.9754, 0.2215, 0.9754, 0.491, 0.7058, 0.491, 0.7058, 0.2215, 0.9754, 0.2215, 0.9754, 0.491, 0.7058, 0.491, 0.7058, 0.2215, 0.9754, 0.2215, 0.9754, 0.491, 0.7058, 0.491, 0.7058, 0.2215, 0.9754, 0.2215, 0.9754, 0.491, 0.7058, 0.491, 0.7058, 0.2215, 0.9754, 0.2215, 0.9754, 0.491, 0.7058, 0.491, 0.7058, 0.2215, 0.9754, 0.2215, 0.9754, 0.491, 0.7058, 0.491, 0.7058, 0.2215, 0.9754, 0.2215, 0.9754, 0.491, 0.7058, 0.491, 0.7058, 0.2215, 0.9754, 0.2215, 0.9754, 0.491, 0.7058, 0.491, 0.7058, 0.2215, 0.9754, 0.2215, 0.9754, 0.491, 0.7058, 0.491, 0.7058, 0.2215, 0.9754, 0.2215, 0.9754, 0.491, 0.7058, 0.491, 0.7058, 0.2215, 0.9754, 0.2215, 0.9754, 0.491, 0.7058, 0.491, 0.7058, 0.2215, 0.9754, 0.2215, 0.9754, 0.491, 0.7058, 0.491, 0.7058, 0.2215, 0.9754, 0.2215, 0.9754, 0.491, 0.7058, 0.491, 0.7058, 0.2215, 0.9754, 0.2215, 0.9754, 0.491, 0.7058, 0.491, 0.7058, 0.2215, 0.9754, 0.2215, 0.9754, 0.491, 0.7058, 0.491, 0.7058, 0.2215, 0.9754, 0.2215, 0.9754, 0.491, 0.7058, 0.491, 0.7058, 0.2215, 0.9754, 0.2215, 0.9754, 0.491, 0.7058, 0.491, 0.7058, 0.2215, 0.9754, 0.2215, 0.9754, 0.491, 0.7058, 0.491, 0.7058, 0.2215, 0.9754, 0.2215, 0.9754, 0.491, 0.7058, 0.491, 0.7058, 0.2215, 0.9754, 0.2215, 0.9754, 0.491, 0.7058, 0.491, 0.7058, 0.2215, 0.9754, 0.2215, 0.9754, 0.491, 0.7058, 0.491])
me_cube_001.materials.append(mat_material)
me_cube_001.use_remesh_preserve_volume = False
me_cube_001.use_remesh_preserve_attributes = False
me_cube_001.use_mirror_vertex_groups = False
me_cube_001.update()
me_cube = bpy.data.meshes.new('Cube')
me_cube.from_pydata([(-0.04312, -0.04312, -0.5284), (-0.04312, -0.04312, 2.092), (-0.04312, 0.04312, -0.5284), (-0.04312, 0.04312, 2.092), (0.04312, -0.04312, -0.5284), (0.04312, -0.04312, 2.092), (0.04312, 0.04312, -0.5284), (0.04312, 0.04312, 2.092)], [], [(0, 1, 3, 2), (2, 3, 7, 6), (6, 7, 5, 4), (4, 5, 1, 0), (2, 6, 4, 0), (7, 3, 1, 5)])
me_cube.use_remesh_preserve_volume = False
me_cube.use_remesh_preserve_attributes = False
me_cube.use_mirror_vertex_groups = False
me_cube.update()
me_sphere = bpy.data.meshes.new('Sphere')
me_sphere.from_pydata([(-1.128e-08, 0.02879, 0.0695), (-1.931e-08, 1.251e-07, 0.07522), (0.02035, 0.02035, 0.0695), (0.03761, 0.03761, 0.05319), (0.04914, 0.04914, 0.02879), (0.05319, 0.05319, -5.124e-09), (0.04914, 0.04914, -0.02879), (0.03761, 0.03761, -0.05319), (0.02035, 0.02035, -0.0695), (0.02879, 1.329e-07, 0.0695), (0.05319, 1.341e-07, 0.05319), (0.0695, 1.341e-07, 0.02879), (0.07522, 1.318e-07, -5.124e-09), (0.0695, 1.341e-07, -0.02879), (0.05319, 1.341e-07, -0.05319), (0.02879, 1.329e-07, -0.0695), (0.02035, -0.02035, 0.0695), (0.03761, -0.03761, 0.05319), (0.04914, -0.04914, 0.02879), (0.05319, -0.05319, -5.124e-09), (0.04914, -0.04914, -0.02879), (0.03761, -0.03761, -0.05319), (0.02035, -0.02035, -0.0695), (-1.034e-08, -0.02879, 0.0695), (-1.034e-08, -0.05319, 0.05319), (-8.099e-09, -0.0695, 0.02879), (-1.034e-08, -0.07522, -5.124e-09), (-8.099e-09, -0.0695, -0.02879), (-1.034e-08, -0.05319, -0.05319), (-1.034e-08, -0.02879, -0.0695), (-0.02035, -0.02035, 0.0695), (-0.03761, -0.03761, 0.05319), (-0.04914, -0.04914, 0.02879), (-0.05319, -0.05319, -5.124e-09), (-0.04914, -0.04914, -0.02879), (-0.03761, -0.03761, -0.05319), (-0.02035, -0.02035, -0.0695), (-1.128e-08, 1.331e-07, -0.07522), (-0.02879, 1.341e-07, 0.0695), (-0.05319, 1.341e-07, 0.05319), (-0.0695, 1.296e-07, 0.02879), (-0.07522, 1.341e-07, -5.124e-09), (-0.0695, 1.296e-07, -0.02879), (-0.05319, 1.341e-07, -0.05319), (-0.02879, 1.341e-07, -0.0695), (-0.02035, 0.02035, 0.0695), (-0.03761, 0.03761, 0.05319), (-0.04914, 0.04914, 0.02879), (-0.05319, 0.05319, -5.124e-09), (-0.04914, 0.04914, -0.02879), (-0.03761, 0.03761, -0.05319), (-0.02035, 0.02035, -0.0695), (-1.258e-08, 0.05319, 0.05319), (-1.482e-08, 0.0695, 0.02879), (-1.034e-08, 0.07522, -5.124e-09), (-1.482e-08, 0.0695, -0.02879), (-1.258e-08, 0.05319, -0.05319), (-1.146e-08, 0.02879, -0.0695)], [], [(57, 56, 7, 8), (55, 54, 5, 6), (53, 52, 3, 4), (0, 1, 2), (37, 57, 8), (56, 55, 6, 7), (54, 53, 4, 5), (52, 0, 2, 3), (37, 8, 15), (7, 6, 13, 14), (5, 4, 11, 12), (3, 2, 9, 10), (8, 7, 14, 15), (6, 5, 12, 13), (4, 3, 10, 11), (2, 1, 9), (12, 11, 18, 19), (10, 9, 16, 17), (15, 14, 21, 22), (13, 12, 19, 20), (11, 10, 17, 18), (9, 1, 16), (37, 15, 22), (14, 13, 20, 21), (22, 21, 28, 29), (20, 19, 26, 27), (18, 17, 24, 25), (16, 1, 23), (37, 22, 29), (21, 20, 27, 28), (19, 18, 25, 26), (17, 16, 23, 24), (25, 24, 31, 32), (23, 1, 30), (37, 29, 36), (28, 27, 34, 35), (26, 25, 32, 33), (24, 23, 30, 31), (29, 28, 35, 36), (27, 26, 33, 34), (37, 36, 44), (35, 34, 42, 43), (33, 32, 40, 41), (31, 30, 38, 39), (36, 35, 43, 44), (34, 33, 41, 42), (32, 31, 39, 40), (30, 1, 38), (39, 38, 45, 46), (44, 43, 50, 51), (42, 41, 48, 49), (40, 39, 46, 47), (38, 1, 45), (37, 44, 51), (43, 42, 49, 50), (41, 40, 47, 48), (51, 50, 56, 57), (49, 48, 54, 55), (47, 46, 52, 53), (45, 1, 0), (37, 51, 57), (50, 49, 55, 56), (48, 47, 53, 54), (46, 45, 0, 52)])
me_sphere.use_remesh_preserve_volume = False
me_sphere.use_remesh_preserve_attributes = False
me_sphere.use_mirror_vertex_groups = False
me_sphere.update()
me_circle = bpy.data.meshes.new('Circle')
me_circle.from_pydata([(-1.187e-07, 1.671, -1.187e-07), (-1.187e-07, -1.0, -4.446e-07), (-1.341e-07, -0.9808, -0.1951), (-1.49e-07, -0.9239, -0.3827), (-1.192e-07, -0.8315, -0.5556), (-1.788e-07, -0.7071, -0.7071), (-1.788e-07, -0.5556, -0.8315), (-1.788e-07, -0.3827, -0.9239), (-1.788e-07, -0.1951, -0.9808), (-1.192e-07, 9.656e-07, -1.0), (-1.788e-07, 0.1951, -0.9808), (-1.788e-07, 0.3827, -0.9239), (-1.788e-07, 0.5556, -0.8315), (-1.788e-07, 0.7071, -0.7071), (-1.192e-07, 0.8315, -0.5556), (-1.49e-07, 0.9239, -0.3827), (-1.341e-07, 1.367, -0.2059), (-1.341e-07, 1.367, -0.3633), (-1.442e-07, 1.0, -0.2059)], [(0, 17), (16, 17), (2, 1), (3, 2), (4, 3), (5, 4), (6, 5), (7, 6), (8, 7), (9, 8), (10, 9), (11, 10), (12, 11), (13, 12), (14, 13), (15, 14), (18, 15), (16, 18)], [])
me_circle.use_remesh_preserve_volume = False
me_circle.use_remesh_preserve_attributes = False
me_circle.use_mirror_vertex_groups = False
me_circle.update()
arm_armature = bpy.data.armatures.new('Armature')  # bones are not reproduced

# ---- objects
ob_lamp_001 = bpy.data.objects.new('Lamp.001', light_lamp_001)
ob_armature = bpy.data.objects.new('Armature', arm_armature)
ob_body_001 = bpy.data.objects.new('Body.001', me_cube_001)
ob_cube = bpy.data.objects.new('Cube', me_cube)
ob_lamp = bpy.data.objects.new('Lamp', light_lamp)
ob_kneeshape = bpy.data.objects.new('KneeShape', me_sphere)
ob_pivotshape = bpy.data.objects.new('PivotShape', me_circle)
ob_camera = bpy.data.objects.new('Camera', cam_camera_001)

# ---- transforms, parenting, visibility, modifiers, constraints
ob_lamp_001.location = (1.465, -2.406, 3.672)
ob_lamp_001.rotation_euler = (0.6503, 0.05522, 1.866)
ob_lamp_001.lock_rotations_4d = False
ob_lamp_001.empty_display_type = 'ARROWS'
ob_lamp_001.color = (0.0, 0.0, 0.0, 0.0)
ob_lamp_001.lineart.crease_threshold = 0.0
ob_armature.location = (0.0, 0.0, 0.0)
ob_armature.show_in_front = True
ob_armature.lineart.crease_threshold = 0.0
ob_body_001.parent = ob_armature
ob_body_001.location = (0.0, 0.0, 0.0)
ob_body_001.show_wire = True
ob_body_001.show_all_edges = True
ob_body_001.lineart.crease_threshold = 0.0
_vg = ob_body_001.vertex_groups.new(name='Spline')
for _i, _w in zip([56, 58, 60, 62, 64, 65, 66, 67, 160, 162, 164, 166, 168, 169, 170, 171, 173], [0.9999, 1.0, 0.9997, 0.9999, 0.8776, 0.9444, 0.9781, 0.9994, 1.0, 1.0, 0.9998, 0.9998, 0.9385, 0.9888, 0.9612, 0.911, 0.9999]): _vg.add([_i], _w, 'REPLACE')
_vg = ob_body_001.vertex_groups.new(name='Spline.001')
for _i, _w in zip([1, 3, 5, 7, 13, 15, 17, 19, 56, 57, 58, 59, 60, 61, 62, 63, 64, 65, 66, 67, 161, 163, 165, 167, 168, 169, 170, 171, 172], [0.0, 0.0, 0.0, 0.0, 0.0, 0.0, 0.0, 0.0, 0.0, 1.0, 0.0, 1.0, 0.0, 1.0, 0.0, 1.0, 1.0, 1.0, 1.0, 1.0, 1.0, 1.0, 1.0, 1.0, 1.0, 1.0, 1.0, 1.0, 1.0]): _vg.add([_i], _w, 'REPLACE')
_vg = ob_body_001.vertex_groups.new(name='Head')
_vg.add([48, 49, 50, 51, 52, 53, 54, 55, 148, 149, 150, 151, 152, 153, 154, 155, 156, 157, 158, 159, 174, 175, 176, 177, 178, 179], 1.0, 'REPLACE')
_vg = ob_body_001.vertex_groups.new(name='Bone.001_L')
for _i, _w in zip([25, 27, 29, 31, 32, 33, 34, 35, 109, 110, 111, 113, 114, 116, 117, 119, 120, 121, 122, 123, 124, 125, 126, 127, 190, 191, 192, 193, 194, 196, 197, 198, 199], [0.9848, 0.9844, 0.9846, 0.9851, 0.5, 0.5, 0.5, 0.5, 0.7424, 0.9846, 0.25, 0.9848, 0.25, 0.9848, 0.25, 0.9847, 0.25, 0.7422, 0.7426, 0.7423, 0.5, 0.5, 0.5, 0.5, 0.25, 0.25, 0.25, 0.25, 0.9847, 0.7424, 0.7424, 0.7424, 0.7423]): _vg.add([_i], _w, 'REPLACE')
_vg = ob_body_001.vertex_groups.new(name='Bone.002_L')
for _i, _w in zip([24, 26, 28, 30, 32, 33, 34, 35, 108, 109, 111, 112, 114, 115, 117, 118, 120, 121, 122, 123, 124, 125, 126, 127, 190, 191, 192, 193, 195, 196, 197, 198, 199], [0.981, 0.9816, 0.9819, 0.9811, 0.5, 0.5, 0.5, 0.5, 0.9813, 0.25, 0.7408, 0.9813, 0.7405, 0.9815, 0.7409, 0.9814, 0.7405, 0.25, 0.25, 0.25, 0.5, 0.5, 0.5, 0.5, 0.7406, 0.7407, 0.7407, 0.7407, 0.9814, 0.25, 0.25, 0.25, 0.25]): _vg.add([_i], _w, 'REPLACE')
_vg = ob_body_001.vertex_groups.new(name='Bone.001_R')
for _i, _w in zip([37, 39, 41, 43, 44, 45, 46, 47, 129, 130, 131, 133, 134, 136, 137, 139, 140, 141, 142, 143, 144, 145, 146, 147, 180, 181, 182, 183, 184, 186, 187, 188, 189], [0.9848, 0.9844, 0.9846, 0.9851, 0.5, 0.5, 0.5, 0.5, 0.7424, 0.9846, 0.25, 0.9848, 0.25, 0.9848, 0.25, 0.9847, 0.25, 0.7422, 0.7426, 0.7423, 0.5, 0.5, 0.5, 0.5, 0.25, 0.25, 0.25, 0.25, 0.9847, 0.7424, 0.7424, 0.7424, 0.7423]): _vg.add([_i], _w, 'REPLACE')
_vg = ob_body_001.vertex_groups.new(name='Bone.002_R')
for _i, _w in zip([36, 38, 40, 42, 44, 45, 46, 47, 128, 129, 131, 132, 134, 135, 137, 138, 140, 141, 142, 143, 144, 145, 146, 147, 180, 181, 182, 183, 185, 186, 187, 188, 189], [0.981, 0.9816, 0.9819, 0.9811, 0.5, 0.5, 0.5, 0.5, 0.9813, 0.25, 0.7408, 0.9813, 0.7405, 0.9815, 0.7409, 0.9814, 0.7405, 0.25, 0.25, 0.25, 0.5, 0.5, 0.5, 0.5, 0.7406, 0.7407, 0.7407, 0.7407, 0.9814, 0.25, 0.25, 0.25, 0.25]): _vg.add([_i], _w, 'REPLACE')
_vg = ob_body_001.vertex_groups.new(name='Leg_L')
for _i, _w in zip([0, 2, 8, 9, 13, 15, 17, 19, 20, 21, 22, 23, 89, 90, 91, 93, 94, 96, 97, 99, 100, 101, 102, 103, 104, 105, 106, 107, 200, 201, 202, 203, 204, 206, 207, 208, 209], [0.0, 0.0, 0.0, 0.0, 0.9902, 0.9903, 0.9904, 0.9903, 0.5, 0.5, 0.5, 0.5, 0.7451, 0.9903, 0.25, 0.9903, 0.25, 0.9903, 0.25, 0.9903, 0.25, 0.7452, 0.7451, 0.7452, 0.5, 0.5, 0.5, 0.5, 0.25, 0.25, 0.25, 0.25, 0.9903, 0.7451, 0.7452, 0.7451, 0.7451]): _vg.add([_i], _w, 'REPLACE')
_vg = ob_body_001.vertex_groups.new(name='Leg.001_L')
for _i, _w in zip([0, 2, 4, 6, 8, 9, 10, 11, 12, 14, 16, 18, 20, 21, 22, 23, 68, 69, 71, 72, 74, 75, 77, 78, 80, 81, 82, 83, 84, 85, 86, 87, 88, 89, 91, 92, 94, 95, 97, 98, 100, 101, 102, 103, 104, 105, 106, 107, 200, 201, 202, 203, 205, 206, 207, 208, 209, 210, 211, 212, 213, 215, 216, 217, 218, 219], [0.0, 0.0, 0.0, 0.0, 0.0, 0.0, 0.0, 0.0, 0.9916, 0.991, 0.9911, 0.9916, 0.5, 0.5, 0.5, 0.5, 0.0, 0.0, 0.0, 0.0, 0.0, 0.0, 0.0, 0.0, 0.0, 0.0, 0.0, 0.0, 0.0, 0.0, 0.0, 0.0, 0.9913, 0.25, 0.7455, 0.9913, 0.7458, 0.9914, 0.7455, 0.9913, 0.7458, 0.25, 0.25, 0.25, 0.5, 0.5, 0.5, 0.5, 0.7456, 0.7457, 0.7457, 0.7457, 0.9913, 0.25, 0.25, 0.25, 0.25, 0.0, 0.0, 0.0, 0.0, 0.0, 0.0, 0.0, 0.0, 0.0]): _vg.add([_i], _w, 'REPLACE')
_vg = ob_body_001.vertex_groups.new(name='Leg_R')
for _i, _w in zip([1, 2, 3, 5, 7, 8, 9, 10, 11, 12, 14, 16, 18, 20, 21, 22, 24, 26, 28, 30, 69, 70, 71, 72, 73, 74, 76, 77, 79, 80, 81, 82, 83, 84, 85, 86, 87, 88, 91, 92, 94, 95, 98, 100, 101, 102, 105, 106, 107, 108, 112, 115, 118, 195, 200, 201, 202, 205, 207, 208, 209, 210, 211, 212, 213, 214, 216, 217, 218, 219], [0.9902, 0.0, 0.9903, 0.9904, 0.9903, 0.5, 0.5, 0.5, 0.5, 0.0, 0.0, 0.0, 0.0, 0.0, 0.0, 0.0, 0.0, 0.0, 0.0, 0.0, 0.7451, 0.9903, 0.25, 0.0, 0.9903, 0.25, 0.9903, 0.25, 0.9903, 0.25, 0.7452, 0.7451, 0.7452, 0.5, 0.5, 0.5, 0.5, 0.0, 0.0, 0.0, 0.0, 0.0, 0.0, 0.0, 0.0, 0.0, 0.0, 0.0, 0.0, 0.0, 0.0, 0.0, 0.0, 0.0, 0.0, 0.0, 0.0, 0.0, 0.0, 0.0, 0.0, 0.25, 0.25, 0.25, 0.25, 0.9903, 0.7451, 0.7452, 0.7451, 0.7451]): _vg.add([_i], _w, 'REPLACE')
_vg = ob_body_001.vertex_groups.new(name='Leg.001_R')
for _i, _w in zip([0, 2, 4, 6, 8, 9, 10, 11, 14, 16, 20, 21, 22, 23, 24, 26, 28, 30, 60, 68, 69, 71, 72, 74, 75, 77, 78, 80, 81, 82, 83, 84, 85, 86, 87, 88, 89, 91, 92, 94, 95, 97, 98, 100, 101, 102, 103, 104, 105, 106, 107, 108, 112, 115, 118, 164, 195, 200, 201, 202, 203, 205, 206, 207, 208, 209, 210, 211, 212, 213, 215, 216, 217, 218, 219], [0.9916, 0.991, 0.9911, 0.9916, 0.5, 0.5, 0.5, 0.5, 0.003308, 0.0, 0.0, 0.0, 0.0, 0.0, 0.0, 0.0, 0.0, 0.0, 0.0, 0.9913, 0.25, 0.7455, 0.9913, 0.7458, 0.9914, 0.7455, 0.9913, 0.7458, 0.25, 0.25, 0.25, 0.5, 0.5, 0.5, 0.5, 0.001654, 0.0, 0.0, 0.001654, 0.0, 0.0, 0.0, 0.0, 0.0, 0.0, 0.0, 0.0, 0.0, 0.0, 0.0, 0.0, 0.0, 0.0, 0.0, 0.0, 0.0, 0.0, 0.0, 0.0, 0.0, 0.0, 0.000827, 0.0, 0.0, 0.0, 0.0, 0.7456, 0.7457, 0.7457, 0.7457, 0.9913, 0.25, 0.25, 0.25, 0.25]): _vg.add([_i], _w, 'REPLACE')
_vg = ob_body_001.vertex_groups.new(name='Pivot')
for _i, _w in zip([0, 1, 2, 3, 4, 5, 8, 9, 11, 12, 13, 14, 15, 16, 17, 20, 21, 23, 24, 25, 29, 32, 33, 34, 35, 36, 38, 40, 50, 52, 53, 55, 56, 59, 60, 61, 66, 67], [0.0, 0.0, 0.0, 0.0, 0.0, 0.0, 0.0, 0.0, 0.0, 0.0, 0.0, 0.0, 0.0, 0.0, 0.0, 0.0, 0.0, 0.0, 0.0, 0.0, 0.0, 0.0, 0.0, 0.0, 0.0, 0.0, 0.0, 0.0, 0.0, 0.0, 0.0, 0.0, 0.0, 0.0, 0.0, 0.0, 0.0, 0.0]): _vg.add([_i], _w, 'REPLACE')
_vg = ob_body_001.vertex_groups.new(name='IKBone.001_L')
for _i, _w in zip([12, 13, 15, 16, 17, 20, 23, 24, 28, 32, 34, 35, 62, 66], [0.0, 0.0, 0.0, 0.0, 0.0, 0.0, 0.0, 0.0, 0.0, 0.0, 0.0, 0.0, 0.0, 0.0]): _vg.add([_i], _w, 'REPLACE')
_vg = ob_body_001.vertex_groups.new(name='IKBone.001_R')
for _i, _w in zip([0, 1, 3, 4, 5, 8, 11, 36, 38, 52, 56, 59], [0.0, 0.0, 0.0, 0.0, 0.0, 0.0, 0.0, 0.0, 0.0, 0.0, 0.0, 0.0]): _vg.add([_i], _w, 'REPLACE')
_vg = ob_body_001.vertex_groups.new(name='IKKneeBone.001_L')
for _i, _w in zip([7, 8, 9, 19, 62, 69, 81, 87, 93, 96, 210, 219], [0.0, 0.0, 0.0, 0.0, 0.0, 0.0, 0.0, 0.0, 0.0, 0.0, 0.0, 0.0]): _vg.add([_i], _w, 'REPLACE')
_vg = ob_body_001.vertex_groups.new(name='IKKneeBone.001_R')
for _i, _w in zip([73, 164], [0.0, 0.0]): _vg.add([_i], _w, 'REPLACE')
_vg = ob_body_001.vertex_groups.new(name='Bone.003_R')
for _i, _w in zip([57, 59, 152, 158, 161, 163, 167, 172, 175], [0.0, 0.0, 0.0, 0.0, 0.0, 0.0, 0.0, 0.0, 0.0]): _vg.add([_i], _w, 'REPLACE')
_vg = ob_body_001.vertex_groups.new(name='Bone.003_L')
_m = ob_body_001.modifiers.new('Armature', 'ARMATURE')
_m.object = ob_armature
ob_cube.parent = ob_armature
ob_cube.location = (-0.235, 0.0, 1.287)
ob_cube.rotation_euler = (3.142, -0.0, 0.0)
ob_cube.lineart.crease_threshold = 0.0
ob_lamp.location = (-1.979, -3.184, 2.822)
ob_lamp.rotation_euler = (0.6503, 0.05522, 1.866)
ob_lamp.lock_rotations_4d = False
ob_lamp.empty_display_type = 'ARROWS'
ob_lamp.color = (0.0, 0.0, 0.0, 0.0)
ob_lamp.lineart.crease_threshold = 0.0
ob_kneeshape.location = (0.0, 0.0, 0.0)
ob_kneeshape.lineart.crease_threshold = 0.0
ob_pivotshape.location = (0.0, 0.0, 0.0)
ob_pivotshape.lineart.crease_threshold = 0.0
_m = ob_pivotshape.modifiers.new('Mirror', 'MIRROR')
_m.use_axis = (False, False, True)
ob_camera.location = (0.1167, -5.746, 1.587)
ob_camera.rotation_euler = (1.457, -4.273e-06, 0.03921)
ob_camera.lineart.crease_threshold = 0.0

# ---- collection membership
col_collection_1.objects.link(ob_lamp_001)
col_collection_1.objects.link(ob_armature)
col_collection_1.objects.link(ob_body_001)
col_collection_1.objects.link(ob_cube)
col_collection_1.objects.link(ob_lamp)
col_collection_2.objects.link(ob_kneeshape)
col_collection_2.objects.link(ob_pivotshape)
col_collection_20.objects.link(ob_camera)

# ---- scene / render settings (as saved in the file)
scene.camera = ob_camera
scene.frame_start = 1; scene.frame_end = 20; scene.frame_set(40)
scene.render.engine = 'BLENDER_EEVEE_NEXT'
scene.render.resolution_percentage = 50
scene.render.dither_intensity = 0.0
scene.cycles.use_denoising = False
scene.cycles.samples = 128
scene.cycles.sampling_pattern = 'TABULATED_SOBOL'
scene.cycles.light_sampling_threshold = 0.0
scene.cycles.use_adaptive_sampling = False
scene.cycles.use_light_tree = False
scene.cycles.blur_glossy = 0.0
scene.cycles.sample_clamp_indirect = 0.0
scene.view_settings.view_transform = 'Standard'
bpy.context.view_layer.update()
